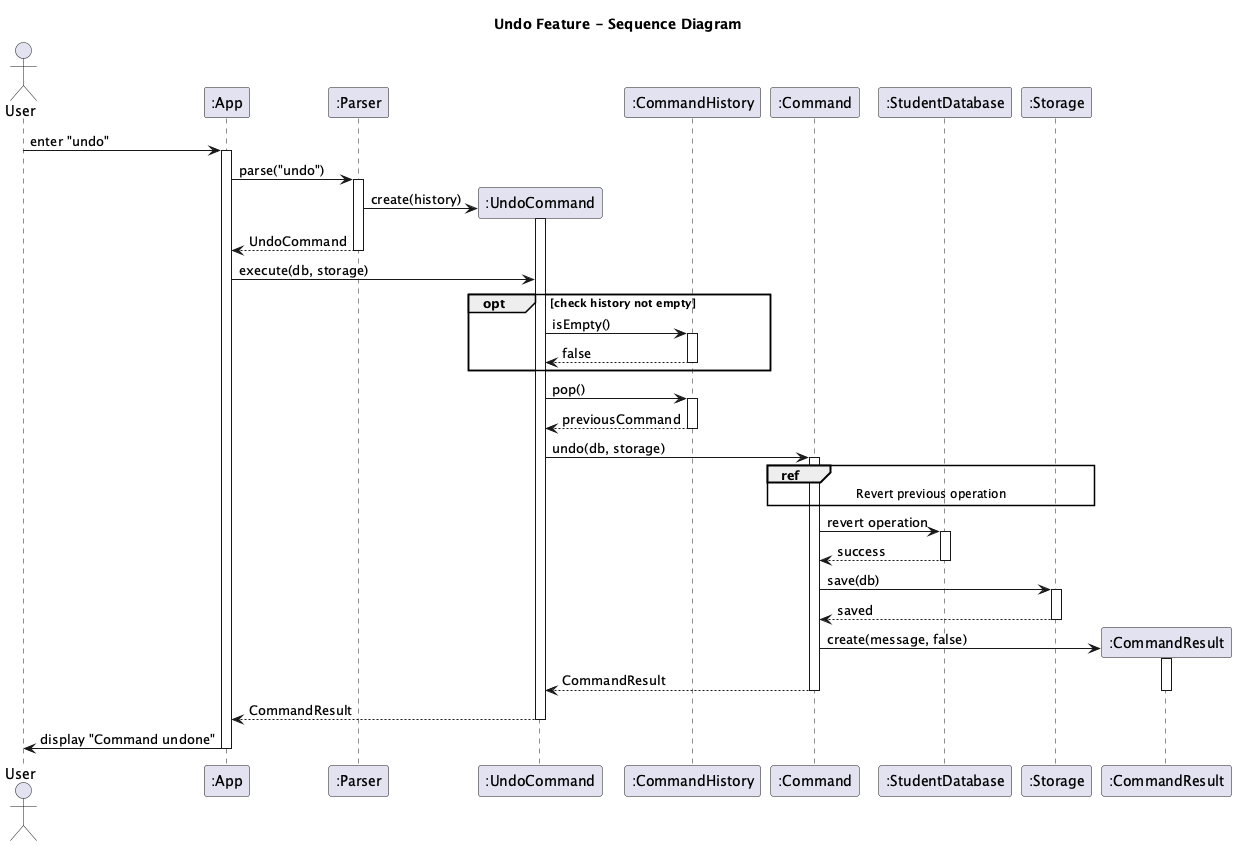

The diagram above was rendered by PlantUML. Its source (embedded in the PNG):
@startuml

title Undo Feature - Sequence Diagram

actor User
participant ":App" as App
participant ":Parser" as Parser
participant ":UndoCommand" as UndoCmd
participant ":CommandHistory" as History
participant ":Command" as PrevCmd
participant ":StudentDatabase" as DB
participant ":Storage" as Storage
participant ":CommandResult" as Result

User -> App: enter "undo"
activate App

App -> Parser: parse("undo")
activate Parser

Parser -> UndoCmd **: create(history)
activate UndoCmd

Parser --> App: UndoCommand
deactivate Parser

App -> UndoCmd: execute(db, storage)

opt check history not empty
    UndoCmd -> History: isEmpty()
    activate History
    History --> UndoCmd: false
    deactivate History
end

UndoCmd -> History: pop()
activate History
History --> UndoCmd: previousCommand
deactivate History

UndoCmd -> PrevCmd: undo(db, storage)
activate PrevCmd

ref over PrevCmd, DB, Storage
    Revert previous operation
end ref

PrevCmd -> DB: revert operation
activate DB
DB --> PrevCmd: success
deactivate DB

PrevCmd -> Storage: save(db)
activate Storage
Storage --> PrevCmd: saved
deactivate Storage

PrevCmd -> Result **: create(message, false)
activate Result
PrevCmd --> UndoCmd: CommandResult
deactivate Result
deactivate PrevCmd

UndoCmd --> App: CommandResult
deactivate UndoCmd

App -> User: display "Command undone"
deactivate App

@enduml